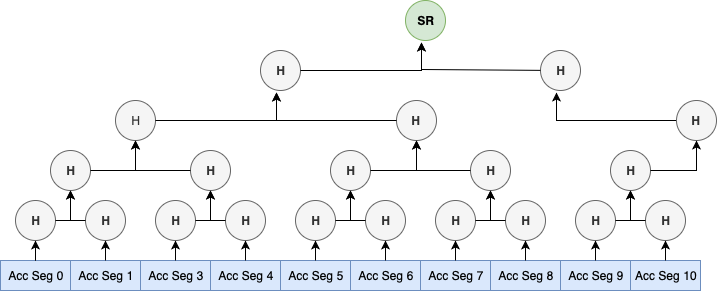

The diagram above was exported from draw.io. Its source (the exported page's mxGraphModel, read from the mxfile embedded in the PNG):
<mxGraphModel dx="918" dy="641" grid="1" gridSize="10" guides="1" tooltips="1" connect="1" arrows="1" fold="1" page="1" pageScale="1" pageWidth="850" pageHeight="1100" math="0" shadow="0">
  <root>
    <mxCell id="0" />
    <mxCell id="1" parent="0" />
    <mxCell id="KhikSDpEoRsICFeiGEPd-1" value="Acc Seg 0" style="rounded=0;whiteSpace=wrap;html=1;fillColor=#dae8fc;strokeColor=#6c8ebf;" parent="1" vertex="1">
      <mxGeometry x="40" y="370" width="70" height="30" as="geometry" />
    </mxCell>
    <mxCell id="KhikSDpEoRsICFeiGEPd-6" value="Acc Seg 1" style="rounded=0;whiteSpace=wrap;html=1;fillColor=#dae8fc;strokeColor=#6c8ebf;" parent="1" vertex="1">
      <mxGeometry x="110" y="370" width="70" height="30" as="geometry" />
    </mxCell>
    <mxCell id="KhikSDpEoRsICFeiGEPd-10" value="H" style="ellipse;whiteSpace=wrap;html=1;aspect=fixed;fontStyle=1;fillColor=#f5f5f5;strokeColor=#666666;fontColor=#333333;" parent="1" vertex="1">
      <mxGeometry x="55" y="310" width="40" height="40" as="geometry" />
    </mxCell>
    <mxCell id="KhikSDpEoRsICFeiGEPd-11" value="H" style="ellipse;whiteSpace=wrap;html=1;aspect=fixed;fontStyle=1;fillColor=#f5f5f5;strokeColor=#666666;fontColor=#333333;" parent="1" vertex="1">
      <mxGeometry x="125" y="310" width="40" height="40" as="geometry" />
    </mxCell>
    <mxCell id="KhikSDpEoRsICFeiGEPd-14" value="H" style="ellipse;whiteSpace=wrap;html=1;aspect=fixed;fontStyle=1;fillColor=#f5f5f5;strokeColor=#666666;fontColor=#333333;" parent="1" vertex="1">
      <mxGeometry x="90" y="260" width="40" height="40" as="geometry" />
    </mxCell>
    <mxCell id="KhikSDpEoRsICFeiGEPd-17" value="" style="endArrow=classic;html=1;entryX=0.5;entryY=1;entryDx=0;entryDy=0;exitX=0.5;exitY=0;exitDx=0;exitDy=0;" parent="1" source="KhikSDpEoRsICFeiGEPd-1" target="KhikSDpEoRsICFeiGEPd-10" edge="1">
      <mxGeometry width="50" height="50" relative="1" as="geometry">
        <mxPoint x="105" y="370" as="sourcePoint" />
        <mxPoint x="115" y="340" as="targetPoint" />
      </mxGeometry>
    </mxCell>
    <mxCell id="KhikSDpEoRsICFeiGEPd-19" value="" style="endArrow=classic;html=1;entryX=0.5;entryY=1;entryDx=0;entryDy=0;exitX=0.5;exitY=0;exitDx=0;exitDy=0;" parent="1" source="KhikSDpEoRsICFeiGEPd-6" target="KhikSDpEoRsICFeiGEPd-11" edge="1">
      <mxGeometry width="50" height="50" relative="1" as="geometry">
        <mxPoint x="250" y="370" as="sourcePoint" />
        <mxPoint x="250.02325581395348" y="330" as="targetPoint" />
      </mxGeometry>
    </mxCell>
    <mxCell id="KhikSDpEoRsICFeiGEPd-20" value="" style="endArrow=classic;html=1;entryX=0.5;entryY=1;entryDx=0;entryDy=0;rounded=0;" parent="1" source="KhikSDpEoRsICFeiGEPd-10" target="KhikSDpEoRsICFeiGEPd-14" edge="1">
      <mxGeometry width="50" height="50" relative="1" as="geometry">
        <mxPoint x="40" y="490" as="sourcePoint" />
        <mxPoint x="90" y="440" as="targetPoint" />
        <Array as="points">
          <mxPoint x="110" y="330" />
        </Array>
      </mxGeometry>
    </mxCell>
    <mxCell id="KhikSDpEoRsICFeiGEPd-21" value="" style="endArrow=classic;html=1;rounded=0;exitX=0;exitY=0.5;exitDx=0;exitDy=0;entryX=0.5;entryY=1;entryDx=0;entryDy=0;" parent="1" source="KhikSDpEoRsICFeiGEPd-11" target="KhikSDpEoRsICFeiGEPd-14" edge="1">
      <mxGeometry width="50" height="50" relative="1" as="geometry">
        <mxPoint x="144.9980950203817" y="335.3086184570417" as="sourcePoint" />
        <mxPoint x="170" y="240" as="targetPoint" />
        <Array as="points">
          <mxPoint x="110" y="330" />
        </Array>
      </mxGeometry>
    </mxCell>
    <mxCell id="KhikSDpEoRsICFeiGEPd-27" value="Acc Seg 3" style="rounded=0;whiteSpace=wrap;html=1;fillColor=#dae8fc;strokeColor=#6c8ebf;" parent="1" vertex="1">
      <mxGeometry x="180" y="370" width="70" height="30" as="geometry" />
    </mxCell>
    <mxCell id="KhikSDpEoRsICFeiGEPd-28" value="Acc Seg 4" style="rounded=0;whiteSpace=wrap;html=1;fillColor=#dae8fc;strokeColor=#6c8ebf;" parent="1" vertex="1">
      <mxGeometry x="250" y="370" width="70" height="30" as="geometry" />
    </mxCell>
    <mxCell id="KhikSDpEoRsICFeiGEPd-29" value="H" style="ellipse;whiteSpace=wrap;html=1;aspect=fixed;fontStyle=1;fillColor=#f5f5f5;strokeColor=#666666;fontColor=#333333;" parent="1" vertex="1">
      <mxGeometry x="195" y="310" width="40" height="40" as="geometry" />
    </mxCell>
    <mxCell id="KhikSDpEoRsICFeiGEPd-30" value="H" style="ellipse;whiteSpace=wrap;html=1;aspect=fixed;fontStyle=1;fillColor=#f5f5f5;strokeColor=#666666;fontColor=#333333;" parent="1" vertex="1">
      <mxGeometry x="265" y="310" width="40" height="40" as="geometry" />
    </mxCell>
    <mxCell id="KhikSDpEoRsICFeiGEPd-31" value="H" style="ellipse;whiteSpace=wrap;html=1;aspect=fixed;fontStyle=1;fillColor=#f5f5f5;strokeColor=#666666;fontColor=#333333;" parent="1" vertex="1">
      <mxGeometry x="230" y="260" width="40" height="40" as="geometry" />
    </mxCell>
    <mxCell id="KhikSDpEoRsICFeiGEPd-32" value="" style="endArrow=classic;html=1;entryX=0.5;entryY=1;entryDx=0;entryDy=0;exitX=0.5;exitY=0;exitDx=0;exitDy=0;" parent="1" source="KhikSDpEoRsICFeiGEPd-27" target="KhikSDpEoRsICFeiGEPd-29" edge="1">
      <mxGeometry width="50" height="50" relative="1" as="geometry">
        <mxPoint x="245" y="370" as="sourcePoint" />
        <mxPoint x="255" y="340" as="targetPoint" />
      </mxGeometry>
    </mxCell>
    <mxCell id="KhikSDpEoRsICFeiGEPd-33" value="" style="endArrow=classic;html=1;entryX=0.5;entryY=1;entryDx=0;entryDy=0;exitX=0.5;exitY=0;exitDx=0;exitDy=0;" parent="1" source="KhikSDpEoRsICFeiGEPd-28" target="KhikSDpEoRsICFeiGEPd-30" edge="1">
      <mxGeometry width="50" height="50" relative="1" as="geometry">
        <mxPoint x="390" y="370" as="sourcePoint" />
        <mxPoint x="390.0232558139535" y="330" as="targetPoint" />
      </mxGeometry>
    </mxCell>
    <mxCell id="KhikSDpEoRsICFeiGEPd-34" value="" style="endArrow=classic;html=1;entryX=0.5;entryY=1;entryDx=0;entryDy=0;rounded=0;" parent="1" source="KhikSDpEoRsICFeiGEPd-29" target="KhikSDpEoRsICFeiGEPd-31" edge="1">
      <mxGeometry width="50" height="50" relative="1" as="geometry">
        <mxPoint x="180" y="490" as="sourcePoint" />
        <mxPoint x="230" y="440" as="targetPoint" />
        <Array as="points">
          <mxPoint x="250" y="330" />
        </Array>
      </mxGeometry>
    </mxCell>
    <mxCell id="KhikSDpEoRsICFeiGEPd-35" value="" style="endArrow=classic;html=1;rounded=0;exitX=0;exitY=0.5;exitDx=0;exitDy=0;entryX=0.5;entryY=1;entryDx=0;entryDy=0;" parent="1" source="KhikSDpEoRsICFeiGEPd-30" target="KhikSDpEoRsICFeiGEPd-31" edge="1">
      <mxGeometry width="50" height="50" relative="1" as="geometry">
        <mxPoint x="284.9980950203817" y="335.3086184570417" as="sourcePoint" />
        <mxPoint x="310" y="240" as="targetPoint" />
        <Array as="points">
          <mxPoint x="250" y="330" />
        </Array>
      </mxGeometry>
    </mxCell>
    <mxCell id="KhikSDpEoRsICFeiGEPd-36" value="Acc Seg 5" style="rounded=0;whiteSpace=wrap;html=1;fillColor=#dae8fc;strokeColor=#6c8ebf;" parent="1" vertex="1">
      <mxGeometry x="320" y="370" width="70" height="30" as="geometry" />
    </mxCell>
    <mxCell id="KhikSDpEoRsICFeiGEPd-37" value="Acc Seg 6" style="rounded=0;whiteSpace=wrap;html=1;fillColor=#dae8fc;strokeColor=#6c8ebf;" parent="1" vertex="1">
      <mxGeometry x="390" y="370" width="70" height="30" as="geometry" />
    </mxCell>
    <mxCell id="KhikSDpEoRsICFeiGEPd-38" value="H" style="ellipse;whiteSpace=wrap;html=1;aspect=fixed;fontStyle=1;fillColor=#f5f5f5;strokeColor=#666666;fontColor=#333333;" parent="1" vertex="1">
      <mxGeometry x="335" y="310" width="40" height="40" as="geometry" />
    </mxCell>
    <mxCell id="KhikSDpEoRsICFeiGEPd-39" value="H" style="ellipse;whiteSpace=wrap;html=1;aspect=fixed;fontStyle=1;fillColor=#f5f5f5;strokeColor=#666666;fontColor=#333333;" parent="1" vertex="1">
      <mxGeometry x="405" y="310" width="40" height="40" as="geometry" />
    </mxCell>
    <mxCell id="KhikSDpEoRsICFeiGEPd-40" value="H" style="ellipse;whiteSpace=wrap;html=1;aspect=fixed;fontStyle=1;fillColor=#f5f5f5;strokeColor=#666666;fontColor=#333333;" parent="1" vertex="1">
      <mxGeometry x="370" y="260" width="40" height="40" as="geometry" />
    </mxCell>
    <mxCell id="KhikSDpEoRsICFeiGEPd-41" value="" style="endArrow=classic;html=1;entryX=0.5;entryY=1;entryDx=0;entryDy=0;exitX=0.5;exitY=0;exitDx=0;exitDy=0;" parent="1" source="KhikSDpEoRsICFeiGEPd-36" target="KhikSDpEoRsICFeiGEPd-38" edge="1">
      <mxGeometry width="50" height="50" relative="1" as="geometry">
        <mxPoint x="385" y="370" as="sourcePoint" />
        <mxPoint x="395" y="340" as="targetPoint" />
      </mxGeometry>
    </mxCell>
    <mxCell id="KhikSDpEoRsICFeiGEPd-42" value="" style="endArrow=classic;html=1;entryX=0.5;entryY=1;entryDx=0;entryDy=0;exitX=0.5;exitY=0;exitDx=0;exitDy=0;" parent="1" source="KhikSDpEoRsICFeiGEPd-37" target="KhikSDpEoRsICFeiGEPd-39" edge="1">
      <mxGeometry width="50" height="50" relative="1" as="geometry">
        <mxPoint x="530" y="370" as="sourcePoint" />
        <mxPoint x="530.0232558139535" y="330" as="targetPoint" />
      </mxGeometry>
    </mxCell>
    <mxCell id="KhikSDpEoRsICFeiGEPd-43" value="" style="endArrow=classic;html=1;entryX=0.5;entryY=1;entryDx=0;entryDy=0;rounded=0;" parent="1" source="KhikSDpEoRsICFeiGEPd-38" target="KhikSDpEoRsICFeiGEPd-40" edge="1">
      <mxGeometry width="50" height="50" relative="1" as="geometry">
        <mxPoint x="320" y="490" as="sourcePoint" />
        <mxPoint x="370" y="440" as="targetPoint" />
        <Array as="points">
          <mxPoint x="390" y="330" />
        </Array>
      </mxGeometry>
    </mxCell>
    <mxCell id="KhikSDpEoRsICFeiGEPd-44" value="" style="endArrow=classic;html=1;rounded=0;exitX=0;exitY=0.5;exitDx=0;exitDy=0;entryX=0.5;entryY=1;entryDx=0;entryDy=0;" parent="1" source="KhikSDpEoRsICFeiGEPd-39" target="KhikSDpEoRsICFeiGEPd-40" edge="1">
      <mxGeometry width="50" height="50" relative="1" as="geometry">
        <mxPoint x="424.9980950203817" y="335.3086184570417" as="sourcePoint" />
        <mxPoint x="450" y="240" as="targetPoint" />
        <Array as="points">
          <mxPoint x="390" y="330" />
        </Array>
      </mxGeometry>
    </mxCell>
    <mxCell id="KhikSDpEoRsICFeiGEPd-45" value="Acc Seg 7" style="rounded=0;whiteSpace=wrap;html=1;fillColor=#dae8fc;strokeColor=#6c8ebf;" parent="1" vertex="1">
      <mxGeometry x="460" y="370" width="70" height="30" as="geometry" />
    </mxCell>
    <mxCell id="KhikSDpEoRsICFeiGEPd-46" value="Acc Seg 8" style="rounded=0;whiteSpace=wrap;html=1;fillColor=#dae8fc;strokeColor=#6c8ebf;" parent="1" vertex="1">
      <mxGeometry x="530" y="370" width="70" height="30" as="geometry" />
    </mxCell>
    <mxCell id="KhikSDpEoRsICFeiGEPd-47" value="H" style="ellipse;whiteSpace=wrap;html=1;aspect=fixed;fontStyle=1;fillColor=#f5f5f5;strokeColor=#666666;fontColor=#333333;" parent="1" vertex="1">
      <mxGeometry x="475" y="310" width="40" height="40" as="geometry" />
    </mxCell>
    <mxCell id="KhikSDpEoRsICFeiGEPd-48" value="H" style="ellipse;whiteSpace=wrap;html=1;aspect=fixed;fontStyle=1;fillColor=#f5f5f5;strokeColor=#666666;fontColor=#333333;" parent="1" vertex="1">
      <mxGeometry x="545" y="310" width="40" height="40" as="geometry" />
    </mxCell>
    <mxCell id="KhikSDpEoRsICFeiGEPd-49" value="H" style="ellipse;whiteSpace=wrap;html=1;aspect=fixed;fontStyle=1;fillColor=#f5f5f5;strokeColor=#666666;fontColor=#333333;" parent="1" vertex="1">
      <mxGeometry x="510" y="260" width="40" height="40" as="geometry" />
    </mxCell>
    <mxCell id="KhikSDpEoRsICFeiGEPd-50" value="" style="endArrow=classic;html=1;entryX=0.5;entryY=1;entryDx=0;entryDy=0;exitX=0.5;exitY=0;exitDx=0;exitDy=0;" parent="1" source="KhikSDpEoRsICFeiGEPd-45" target="KhikSDpEoRsICFeiGEPd-47" edge="1">
      <mxGeometry width="50" height="50" relative="1" as="geometry">
        <mxPoint x="525" y="370" as="sourcePoint" />
        <mxPoint x="535" y="340" as="targetPoint" />
      </mxGeometry>
    </mxCell>
    <mxCell id="KhikSDpEoRsICFeiGEPd-51" value="" style="endArrow=classic;html=1;entryX=0.5;entryY=1;entryDx=0;entryDy=0;exitX=0.5;exitY=0;exitDx=0;exitDy=0;" parent="1" source="KhikSDpEoRsICFeiGEPd-46" target="KhikSDpEoRsICFeiGEPd-48" edge="1">
      <mxGeometry width="50" height="50" relative="1" as="geometry">
        <mxPoint x="670" y="370" as="sourcePoint" />
        <mxPoint x="670.0232558139535" y="330" as="targetPoint" />
      </mxGeometry>
    </mxCell>
    <mxCell id="KhikSDpEoRsICFeiGEPd-52" value="" style="endArrow=classic;html=1;entryX=0.5;entryY=1;entryDx=0;entryDy=0;rounded=0;" parent="1" source="KhikSDpEoRsICFeiGEPd-47" target="KhikSDpEoRsICFeiGEPd-49" edge="1">
      <mxGeometry width="50" height="50" relative="1" as="geometry">
        <mxPoint x="460" y="490" as="sourcePoint" />
        <mxPoint x="510" y="440" as="targetPoint" />
        <Array as="points">
          <mxPoint x="530" y="330" />
        </Array>
      </mxGeometry>
    </mxCell>
    <mxCell id="KhikSDpEoRsICFeiGEPd-53" value="" style="endArrow=classic;html=1;rounded=0;exitX=0;exitY=0.5;exitDx=0;exitDy=0;entryX=0.5;entryY=1;entryDx=0;entryDy=0;" parent="1" source="KhikSDpEoRsICFeiGEPd-48" target="KhikSDpEoRsICFeiGEPd-49" edge="1">
      <mxGeometry width="50" height="50" relative="1" as="geometry">
        <mxPoint x="564.9980950203817" y="335.3086184570417" as="sourcePoint" />
        <mxPoint x="590" y="240" as="targetPoint" />
        <Array as="points">
          <mxPoint x="530" y="330" />
        </Array>
      </mxGeometry>
    </mxCell>
    <mxCell id="KhikSDpEoRsICFeiGEPd-54" value="Acc Seg 9" style="rounded=0;whiteSpace=wrap;html=1;fillColor=#dae8fc;strokeColor=#6c8ebf;" parent="1" vertex="1">
      <mxGeometry x="600" y="370" width="70" height="30" as="geometry" />
    </mxCell>
    <mxCell id="KhikSDpEoRsICFeiGEPd-55" value="Acc Seg 10" style="rounded=0;whiteSpace=wrap;html=1;fillColor=#dae8fc;strokeColor=#6c8ebf;" parent="1" vertex="1">
      <mxGeometry x="670" y="370" width="70" height="30" as="geometry" />
    </mxCell>
    <mxCell id="KhikSDpEoRsICFeiGEPd-56" value="H" style="ellipse;whiteSpace=wrap;html=1;aspect=fixed;fontStyle=1;fillColor=#f5f5f5;strokeColor=#666666;fontColor=#333333;" parent="1" vertex="1">
      <mxGeometry x="615" y="310" width="40" height="40" as="geometry" />
    </mxCell>
    <mxCell id="KhikSDpEoRsICFeiGEPd-57" value="H" style="ellipse;whiteSpace=wrap;html=1;aspect=fixed;fontStyle=1;fillColor=#f5f5f5;strokeColor=#666666;fontColor=#333333;" parent="1" vertex="1">
      <mxGeometry x="685" y="310" width="40" height="40" as="geometry" />
    </mxCell>
    <mxCell id="KhikSDpEoRsICFeiGEPd-58" value="H" style="ellipse;whiteSpace=wrap;html=1;aspect=fixed;fontStyle=1;fillColor=#f5f5f5;strokeColor=#666666;fontColor=#333333;" parent="1" vertex="1">
      <mxGeometry x="650" y="260" width="40" height="40" as="geometry" />
    </mxCell>
    <mxCell id="KhikSDpEoRsICFeiGEPd-59" value="" style="endArrow=classic;html=1;entryX=0.5;entryY=1;entryDx=0;entryDy=0;exitX=0.5;exitY=0;exitDx=0;exitDy=0;" parent="1" source="KhikSDpEoRsICFeiGEPd-54" target="KhikSDpEoRsICFeiGEPd-56" edge="1">
      <mxGeometry width="50" height="50" relative="1" as="geometry">
        <mxPoint x="665" y="370" as="sourcePoint" />
        <mxPoint x="675" y="340" as="targetPoint" />
      </mxGeometry>
    </mxCell>
    <mxCell id="KhikSDpEoRsICFeiGEPd-60" value="" style="endArrow=classic;html=1;entryX=0.5;entryY=1;entryDx=0;entryDy=0;exitX=0.5;exitY=0;exitDx=0;exitDy=0;" parent="1" source="KhikSDpEoRsICFeiGEPd-55" target="KhikSDpEoRsICFeiGEPd-57" edge="1">
      <mxGeometry width="50" height="50" relative="1" as="geometry">
        <mxPoint x="810" y="370" as="sourcePoint" />
        <mxPoint x="810.0232558139535" y="330" as="targetPoint" />
      </mxGeometry>
    </mxCell>
    <mxCell id="KhikSDpEoRsICFeiGEPd-61" value="" style="endArrow=classic;html=1;entryX=0.5;entryY=1;entryDx=0;entryDy=0;rounded=0;" parent="1" source="KhikSDpEoRsICFeiGEPd-56" target="KhikSDpEoRsICFeiGEPd-58" edge="1">
      <mxGeometry width="50" height="50" relative="1" as="geometry">
        <mxPoint x="600" y="490" as="sourcePoint" />
        <mxPoint x="650" y="440" as="targetPoint" />
        <Array as="points">
          <mxPoint x="670" y="330" />
        </Array>
      </mxGeometry>
    </mxCell>
    <mxCell id="KhikSDpEoRsICFeiGEPd-62" value="" style="endArrow=classic;html=1;rounded=0;exitX=0;exitY=0.5;exitDx=0;exitDy=0;entryX=0.5;entryY=1;entryDx=0;entryDy=0;" parent="1" source="KhikSDpEoRsICFeiGEPd-57" target="KhikSDpEoRsICFeiGEPd-58" edge="1">
      <mxGeometry width="50" height="50" relative="1" as="geometry">
        <mxPoint x="704.9980950203817" y="335.3086184570417" as="sourcePoint" />
        <mxPoint x="730" y="240" as="targetPoint" />
        <Array as="points">
          <mxPoint x="670" y="330" />
        </Array>
      </mxGeometry>
    </mxCell>
    <mxCell id="KhikSDpEoRsICFeiGEPd-63" value="H" style="ellipse;whiteSpace=wrap;html=1;aspect=fixed;fillColor=#f5f5f5;strokeColor=#666666;fontColor=#333333;" parent="1" vertex="1">
      <mxGeometry x="155" y="210" width="40" height="40" as="geometry" />
    </mxCell>
    <mxCell id="KhikSDpEoRsICFeiGEPd-64" value="" style="endArrow=classic;html=1;entryX=0.5;entryY=1;entryDx=0;entryDy=0;rounded=0;exitX=1;exitY=0.5;exitDx=0;exitDy=0;" parent="1" source="KhikSDpEoRsICFeiGEPd-14" target="KhikSDpEoRsICFeiGEPd-63" edge="1">
      <mxGeometry width="50" height="50" relative="1" as="geometry">
        <mxPoint x="140" y="283" as="sourcePoint" />
        <mxPoint x="120" y="310" as="targetPoint" />
        <Array as="points">
          <mxPoint x="175" y="280" />
        </Array>
      </mxGeometry>
    </mxCell>
    <mxCell id="KhikSDpEoRsICFeiGEPd-65" value="" style="endArrow=classic;html=1;entryX=0.5;entryY=1;entryDx=0;entryDy=0;rounded=0;exitX=0;exitY=0.5;exitDx=0;exitDy=0;" parent="1" source="KhikSDpEoRsICFeiGEPd-31" target="KhikSDpEoRsICFeiGEPd-63" edge="1">
      <mxGeometry width="50" height="50" relative="1" as="geometry">
        <mxPoint x="139.60000000000002" y="293.20000000000005" as="sourcePoint" />
        <mxPoint x="195.20000000000005" y="260" as="targetPoint" />
        <Array as="points">
          <mxPoint x="175" y="280" />
        </Array>
      </mxGeometry>
    </mxCell>
    <mxCell id="KhikSDpEoRsICFeiGEPd-67" value="H" style="ellipse;whiteSpace=wrap;html=1;aspect=fixed;fontStyle=1;fillColor=#f5f5f5;strokeColor=#666666;fontColor=#333333;" parent="1" vertex="1">
      <mxGeometry x="435.5" y="210" width="40" height="40" as="geometry" />
    </mxCell>
    <mxCell id="KhikSDpEoRsICFeiGEPd-68" value="" style="endArrow=classic;html=1;entryX=0.5;entryY=1;entryDx=0;entryDy=0;rounded=0;exitX=1;exitY=0.5;exitDx=0;exitDy=0;" parent="1" source="KhikSDpEoRsICFeiGEPd-40" target="KhikSDpEoRsICFeiGEPd-67" edge="1">
      <mxGeometry width="50" height="50" relative="1" as="geometry">
        <mxPoint x="410.2142857142858" y="285.1428571428571" as="sourcePoint" />
        <mxPoint x="400.5" y="315" as="targetPoint" />
        <Array as="points">
          <mxPoint x="456" y="280" />
        </Array>
      </mxGeometry>
    </mxCell>
    <mxCell id="KhikSDpEoRsICFeiGEPd-69" value="" style="endArrow=classic;html=1;entryX=0.5;entryY=1;entryDx=0;entryDy=0;rounded=0;exitX=0;exitY=0.5;exitDx=0;exitDy=0;" parent="1" source="KhikSDpEoRsICFeiGEPd-49" target="KhikSDpEoRsICFeiGEPd-67" edge="1">
      <mxGeometry width="50" height="50" relative="1" as="geometry">
        <mxPoint x="510.2142857142858" y="285.1428571428571" as="sourcePoint" />
        <mxPoint x="475.70000000000005" y="265" as="targetPoint" />
        <Array as="points">
          <mxPoint x="456" y="280" />
        </Array>
      </mxGeometry>
    </mxCell>
    <mxCell id="KhikSDpEoRsICFeiGEPd-72" value="" style="endArrow=classic;html=1;entryX=0.407;entryY=1.039;entryDx=0;entryDy=0;entryPerimeter=0;strokeColor=#000000;rounded=0;" parent="1" target="KhikSDpEoRsICFeiGEPd-73" edge="1">
      <mxGeometry width="50" height="50" relative="1" as="geometry">
        <mxPoint x="195" y="230" as="sourcePoint" />
        <mxPoint x="300" y="230" as="targetPoint" />
        <Array as="points">
          <mxPoint x="316" y="230" />
        </Array>
      </mxGeometry>
    </mxCell>
    <mxCell id="KhikSDpEoRsICFeiGEPd-73" value="H" style="ellipse;whiteSpace=wrap;html=1;aspect=fixed;fontStyle=1;fillColor=#f5f5f5;strokeColor=#666666;fontColor=#333333;" parent="1" vertex="1">
      <mxGeometry x="300" y="160" width="40" height="40" as="geometry" />
    </mxCell>
    <mxCell id="KhikSDpEoRsICFeiGEPd-75" value="" style="endArrow=classic;html=1;entryX=0.407;entryY=1.039;entryDx=0;entryDy=0;entryPerimeter=0;strokeColor=#000000;rounded=0;exitX=0;exitY=0.5;exitDx=0;exitDy=0;" parent="1" source="KhikSDpEoRsICFeiGEPd-67" target="KhikSDpEoRsICFeiGEPd-73" edge="1">
      <mxGeometry width="50" height="50" relative="1" as="geometry">
        <mxPoint x="205" y="240" as="sourcePoint" />
        <mxPoint x="326.28571428571433" y="211.57142857142856" as="targetPoint" />
        <Array as="points">
          <mxPoint x="316" y="230" />
        </Array>
      </mxGeometry>
    </mxCell>
    <mxCell id="KhikSDpEoRsICFeiGEPd-77" value="H" style="ellipse;whiteSpace=wrap;html=1;aspect=fixed;fontStyle=1;fillColor=#f5f5f5;strokeColor=#666666;fontColor=#333333;" parent="1" vertex="1">
      <mxGeometry x="715.5" y="210" width="40" height="40" as="geometry" />
    </mxCell>
    <mxCell id="KhikSDpEoRsICFeiGEPd-78" value="" style="endArrow=classic;html=1;entryX=0.5;entryY=1;entryDx=0;entryDy=0;rounded=0;" parent="1" source="KhikSDpEoRsICFeiGEPd-58" target="KhikSDpEoRsICFeiGEPd-77" edge="1">
      <mxGeometry width="50" height="50" relative="1" as="geometry">
        <mxPoint x="690.0232558139535" y="280" as="sourcePoint" />
        <mxPoint x="680.5" y="315" as="targetPoint" />
        <Array as="points">
          <mxPoint x="736" y="280" />
        </Array>
      </mxGeometry>
    </mxCell>
    <mxCell id="KhikSDpEoRsICFeiGEPd-80" value="H" style="ellipse;whiteSpace=wrap;html=1;aspect=fixed;fontStyle=1;fillColor=#f5f5f5;strokeColor=#666666;fontColor=#333333;" parent="1" vertex="1">
      <mxGeometry x="580" y="160" width="40" height="40" as="geometry" />
    </mxCell>
    <mxCell id="KhikSDpEoRsICFeiGEPd-81" value="" style="endArrow=classic;html=1;entryX=0.407;entryY=1.039;entryDx=0;entryDy=0;entryPerimeter=0;strokeColor=#000000;rounded=0;" parent="1" source="KhikSDpEoRsICFeiGEPd-77" target="KhikSDpEoRsICFeiGEPd-80" edge="1">
      <mxGeometry width="50" height="50" relative="1" as="geometry">
        <mxPoint x="715.3333333333335" y="230" as="sourcePoint" />
        <mxPoint x="606.2857142857143" y="211.57142857142856" as="targetPoint" />
        <Array as="points">
          <mxPoint x="596" y="230" />
        </Array>
      </mxGeometry>
    </mxCell>
    <mxCell id="KhikSDpEoRsICFeiGEPd-83" value="" style="endArrow=classic;html=1;entryX=0.407;entryY=1.039;entryDx=0;entryDy=0;entryPerimeter=0;strokeColor=#000000;rounded=0;" parent="1" source="KhikSDpEoRsICFeiGEPd-73" target="KhikSDpEoRsICFeiGEPd-84" edge="1">
      <mxGeometry width="50" height="50" relative="1" as="geometry">
        <mxPoint x="340" y="180" as="sourcePoint" />
        <mxPoint x="445" y="180" as="targetPoint" />
        <Array as="points">
          <mxPoint x="461" y="180" />
        </Array>
      </mxGeometry>
    </mxCell>
    <mxCell id="KhikSDpEoRsICFeiGEPd-84" value="SR" style="ellipse;whiteSpace=wrap;html=1;aspect=fixed;fillColor=#d5e8d4;strokeColor=#82b366;fontStyle=1" parent="1" vertex="1">
      <mxGeometry x="445" y="110" width="40" height="40" as="geometry" />
    </mxCell>
    <mxCell id="KhikSDpEoRsICFeiGEPd-86" value="" style="endArrow=classic;html=1;entryX=0.396;entryY=1.046;entryDx=0;entryDy=0;entryPerimeter=0;strokeColor=#000000;rounded=0;" parent="1" source="KhikSDpEoRsICFeiGEPd-80" target="KhikSDpEoRsICFeiGEPd-84" edge="1">
      <mxGeometry width="50" height="50" relative="1" as="geometry">
        <mxPoint x="350" y="190" as="sourcePoint" />
        <mxPoint x="471.42857142857144" y="161.28571428571428" as="targetPoint" />
        <Array as="points">
          <mxPoint x="461" y="179" />
        </Array>
      </mxGeometry>
    </mxCell>
  </root>
</mxGraphModel>